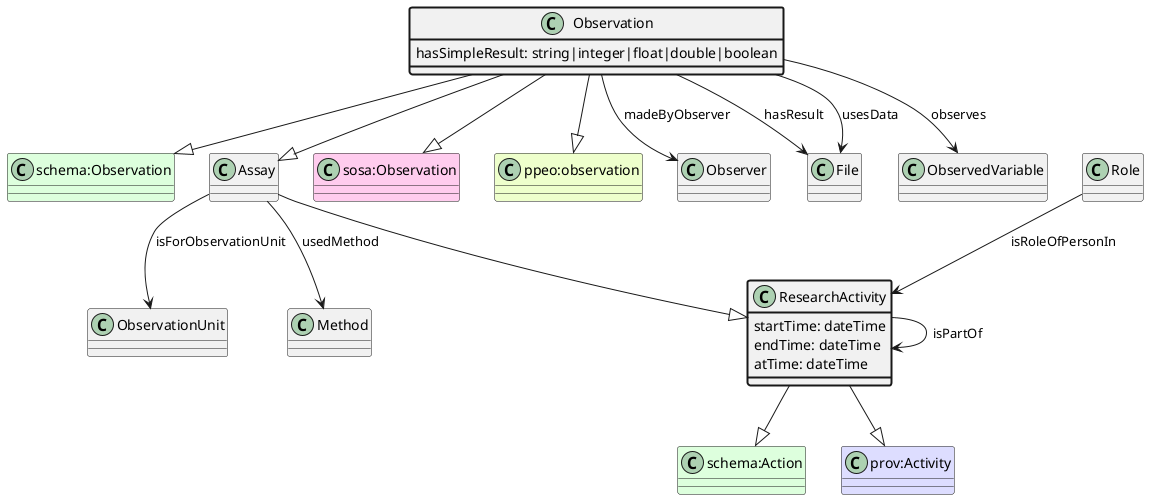

The diagram above was rendered by PlantUML. Its source (embedded in the PNG):
@startuml
class Observation  #line.bold
class "schema:Observation" #DDFFDD 
Observation --|> "schema:Observation"
class Assay  
class ResearchActivity  
class "schema:Action" #DDFFDD 
ResearchActivity --|> "schema:Action"
class "prov:Activity" #DDDDFF 
ResearchActivity --|> "prov:Activity"
Assay --|> ResearchActivity
Observation --|> Assay
class "sosa:Observation" #FFCCEE 
Observation --|> "sosa:Observation"
class "ppeo:observation" #EEFFCC 
Observation --|> "ppeo:observation"
class Observer 
Observation --> Observer : madeByObserver
class File 
Observation --> File : hasResult
class Observation #line.bold {
    hasSimpleResult: string|integer|float|double|boolean
}
class File 
Observation --> File : usesData
class ObservedVariable 
Observation --> ObservedVariable : observes
class ObservationUnit 
Assay --> ObservationUnit : isForObservationUnit
class Method 
Assay --> Method : usedMethod
class ResearchActivity 
ResearchActivity --> ResearchActivity : isPartOf
class Role 
Role --> ResearchActivity : isRoleOfPersonIn
class ResearchActivity #line.bold {
    startTime: dateTime
}
class ResearchActivity #line.bold {
    endTime: dateTime
}
class ResearchActivity #line.bold {
    atTime: dateTime
}
@enduml